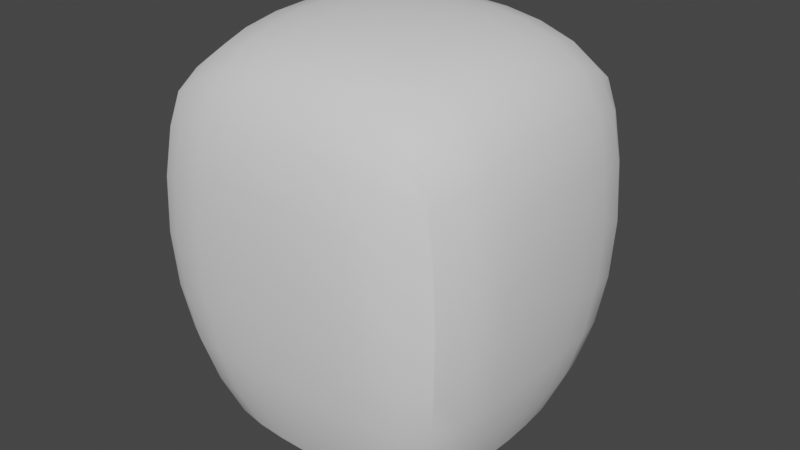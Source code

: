 # Source: lantern.blend  (saved by Blender 3.3.6; exported with 4.5.12 LTS)
import bpy
from mathutils import Matrix  # noqa: F401  (used for matrix-valued properties, if any)

bpy.ops.wm.read_factory_settings(use_empty=True)
scene = bpy.context.scene
scene.name = 'Scene'

# ---- collections
col_collection = bpy.data.collections.new('Collection'); scene.collection.children.link(col_collection)

# ---- node groups
ng_auto_smooth = bpy.data.node_groups.new('Auto Smooth', 'GeometryNodeTree')
_s = ng_auto_smooth.interface.new_socket(name='Geometry', in_out='OUTPUT', socket_type='NodeSocketGeometry')
_s = ng_auto_smooth.interface.new_socket(name='Geometry', in_out='INPUT', socket_type='NodeSocketGeometry')
_s = ng_auto_smooth.interface.new_socket(name='Angle', in_out='INPUT', socket_type='NodeSocketFloat')
_s.subtype = 'ANGLE'
_s.min_value = 0.0
_s.max_value = 3.142
ng_auto_smooth.is_modifier = True
_N = ng_auto_smooth.nodes; _L = ng_auto_smooth.links
n0 = _N.new('NodeGroupOutput'); n0.name = 'Group Output'; n0.location = (480, -100)
n1 = _N.new('NodeGroupInput'); n1.name = 'Group Input'; n1.location = (-420, -300)
n2 = _N.new('NodeGroupInput'); n2.name = 'Group Input.001'; n2.location = (-60, -100)
n3 = _N.new('GeometryNodeSetShadeSmooth'); n3.name = 'Set Shade Smooth'; n3.location = (120, -100)
n3.domain = 'EDGE'
n4 = _N.new('GeometryNodeSetShadeSmooth'); n4.name = 'Set Shade Smooth.001'; n4.location = (300, -100)
n5 = _N.new('GeometryNodeInputMeshEdgeAngle'); n5.name = 'Edge Angle'; n5.location = (-420, -220)
n6 = _N.new('GeometryNodeInputEdgeSmooth'); n6.name = 'Is Edge Smooth'; n6.location = (-60, -160)
n7 = _N.new('GeometryNodeInputShadeSmooth'); n7.name = 'Is Face Smooth'; n7.location = (-240, -340)
n8 = _N.new('FunctionNodeBooleanMath'); n8.name = 'Boolean Math'; n8.location = (-60, -220)
n9 = _N.new('FunctionNodeCompare'); n9.name = 'Compare'; n9.location = (-240, -180)
n9.operation = 'LESS_EQUAL'
_L.new(n5.outputs[0], n9.inputs[0])
_L.new(n4.outputs[0], n0.inputs[0])
_L.new(n1.outputs[1], n9.inputs[1])
_L.new(n9.outputs[0], n8.inputs[0])
_L.new(n7.outputs[0], n8.inputs[1])
_L.new(n2.outputs[0], n3.inputs[0])
_L.new(n6.outputs[0], n3.inputs[1])
_L.new(n3.outputs[0], n4.inputs[0])
_L.new(n8.outputs[0], n3.inputs[2])
n0.is_active_output = True

# ---- world
world_world = bpy.data.worlds.new('World'); scene.world = world_world
world_world.use_nodes = True; world_world.node_tree.nodes.clear()
_N = world_world.node_tree.nodes; _L = world_world.node_tree.links
n0 = _N.new('ShaderNodeOutputWorld'); n0.name = 'World Output'; n0.location = (300, 300)
n1 = _N.new('ShaderNodeBackground'); n1.name = 'Background'; n1.location = (10, 300)
n1.inputs[0].default_value = (0.05088, 0.05088, 0.05088, 1.0)
_L.new(n1.outputs[0], n0.inputs[0])
n0.is_active_output = True
world_world.color = (0.05088, 0.05088, 0.05088)
world_world.use_sun_shadow = False
world_world.sun_shadow_jitter_overblur = 0.0

# ---- meshes
me_x = bpy.data.meshes.new('立方体')
me_x.from_pydata([(-1.245, -1.257, 2.242), (-1.245, 1.251, 2.242), (1.245, -1.22, 2.234), (1.238, 1.231, 2.244), (-1.34, -1.363, 0.5499), (-1.307, -6.767e-07, 2.553), (-1.34, 1.325, 0.55), (-0.0006423, 1.304, 2.549), (1.362, 1.324, 0.5518), (1.314, 8.233e-05, 2.547), (1.389, -1.254, 0.5532), (-0.0006671, -1.314, 2.549), (-6.386e-05, -9.837e-07, 2.874), (-0.02388, -1.573, 0.7439), (1.6, 0.04872, 0.745), (-0.05281, 1.523, 0.7435), (-1.514, -0.004373, 0.7435), (-1.355, -1.375, 1.537), (-1.3, 0.6824, 2.474), (-1.178, 1.173, -0.2419), (0.6795, 1.288, 2.468), (1.203, 1.158, -0.2418), (1.301, -0.678, 2.468), (1.204, -1.102, -0.2394), (-0.6851, -1.314, 2.476), (-1.178, -1.201, -0.2418), (-1.3, -0.6828, 2.474), (-1.355, 1.347, 1.538), (-0.6851, 1.305, 2.475), (1.362, 1.332, 1.545), (1.307, 0.6796, 2.468), (1.387, -1.274, 1.538), (0.6821, -1.294, 2.468), (-0.0001251, -0.6899, 2.815), (-0.0001264, 0.6898, 2.815), (0.6897, 1.56e-06, 2.814), (-0.6908, -4.231e-07, 2.818), (-0.7909, -1.544, 0.6527), (0.8217, -1.506, 0.6542), (-0.01394, -1.406, -0.2383), (-0.002208, -1.584, 1.817), (1.568, -0.621, 0.6544), (1.559, 0.7678, 0.6544), (1.425, 0.01197, -0.237), (1.601, 0.008441, 1.817), (0.7498, 1.492, 0.6533), (-0.7912, 1.494, 0.6527), (-0.02434, 1.364, -0.2386), (-0.0124, 1.543, 1.817), (-1.491, 0.745, 0.6527), (-1.491, -0.7696, 0.6526), (-1.356, -0.001338, -0.2386), (-1.535, -0.0005978, 1.816), (-1.515, -0.7069, 1.73), (-1.332, -0.6423, -0.2444), (-1.331, 0.6289, -0.2443), (-0.7353, 1.524, 1.73), (-0.6603, 1.339, -0.2442), (0.6263, 1.329, -0.2443), (1.573, 0.7035, 1.731), (1.39, 0.6362, -0.2426), (1.388, -0.5557, -0.2424), (0.7429, -1.524, 1.731), (0.6692, -1.346, -0.2434), (-0.6602, -1.379, -0.2439), (-0.6904, 0.6903, 2.755), (0.6888, 0.6884, 2.75), (0.6887, -0.6886, 2.75), (-0.6904, -0.6904, 2.755), (-0.7351, -1.563, 1.73), (1.568, -0.6497, 1.731), (0.6995, 1.509, 1.732), (-1.515, 0.6978, 1.73), (-1.304, -1.326, 1.961), (-1.285, 1.012, 2.365), (-1.049, 1.054, -0.5951), (1.005, 1.27, 2.361), (1.074, 1.027, -0.5959), (1.284, -0.9971, 2.358), (1.054, -1.01, -0.5957), (-1.012, -1.299, 2.366), (-1.276, -1.299, 0.1357), (-1.305, -0.3413, 2.534), (-1.37, 1.354, 1.042), (-0.3426, 1.308, 2.534), (1.385, 1.349, 1.045), (1.313, 0.3406, 2.528), (1.415, -1.279, 1.044), (0.3408, -1.306, 2.529), (-0.000333, -1.024, 2.725), (-7.388e-05, 0.3456, 2.86), (1.024, 1.95e-05, 2.724), (-0.3459, -5.576e-07, 2.861), (-1.103, -1.489, 0.5864), (0.4274, -1.553, 0.719), (-0.004488, -1.249, -0.6067), (-0.009424, -1.601, 1.318), (1.513, -0.9648, 0.5888), (1.59, 0.4147, 0.7195), (1.26, 0.001584, -0.6055), (1.626, 0.03183, 1.319), (1.1, 1.443, 0.5876), (-0.4399, 1.517, 0.718), (-0.005889, 1.219, -0.6068), (-0.03554, 1.553, 1.317), (-1.45, 1.075, 0.5864), (-1.508, -0.3935, 0.7179), (-1.213, -0.0001734, -0.6068), (-1.544, -0.002581, 1.317), (-1.37, -1.39, 1.042), (-1.305, 0.3413, 2.534), (-1.276, 1.263, 0.1356), (0.3401, 1.298, 2.528), (1.3, 1.261, 0.1365), (1.31, -0.3402, 2.528), (1.319, -1.19, 0.1397), (-0.3426, -1.317, 2.534), (-1.049, -1.071, -0.5952), (-1.285, -1.015, 2.365), (-1.304, 1.31, 1.961), (-1.012, 1.292, 2.366), (1.305, 1.288, 1.972), (1.286, 1.004, 2.361), (1.32, -1.26, 1.957), (1.009, -1.27, 2.358), (-7.398e-05, -0.3456, 2.86), (-0.0003373, 1.023, 2.725), (0.3456, -8.06e-07, 2.86), (-1.025, -4.198e-07, 2.729), (-0.4354, -1.569, 0.7181), (1.147, -1.42, 0.5889), (-0.0214, -1.506, 0.1977), (-0.0006878, -1.5, 2.234), (1.593, -0.2908, 0.7195), (1.496, 1.084, 0.5883), (1.531, 0.03475, 0.1988), (1.507, 0.0008445, 2.232), (0.3526, 1.515, 0.7182), (-1.103, 1.445, 0.5864), (-0.04704, 1.458, 0.1975), (-0.001914, 1.474, 2.234), (-1.508, 0.3788, 0.7179), (-1.45, -1.107, 0.5863), (-1.449, -0.003522, 0.1974), (-1.47, -3.704e-05, 2.234), (-1.53, -0.345, 1.796), (-1.474, -1.076, 1.621), (-1.523, -0.754, 1.216), (-1.452, -0.6821, 2.155), (-1.35, -0.3164, -0.2402), (-1.288, -0.9523, -0.2446), (-1.19, -0.5564, -0.6067), (-1.426, -0.7265, 0.1614), (-1.288, 0.9318, -0.2446), (-1.35, 0.3103, -0.2402), (-1.189, 0.552, -0.6067), (-1.426, 0.7046, 0.1614), (-0.3698, 1.541, 1.796), (-1.083, 1.478, 1.621), (-0.7833, 1.528, 1.216), (-0.6931, 1.464, 2.156), (-0.3462, 1.359, -0.2401), (-0.9502, 1.291, -0.2444), (-0.5625, 1.201, -0.6065), (-0.7464, 1.43, 0.1615), (0.9455, 1.277, -0.2447), (0.2965, 1.354, -0.2402), (0.5509, 1.184, -0.6068), (0.7043, 1.427, 0.1616), (1.596, 0.3516, 1.797), (1.512, 1.054, 1.624), (1.589, 0.7541, 1.218), (1.487, 0.6783, 2.154), (1.417, 0.3193, -0.2386), (1.333, 0.9298, -0.2433), (1.232, 0.5519, -0.6054), (1.492, 0.722, 0.163), (1.331, -0.8447, -0.2421), (1.415, -0.2741, -0.2386), (1.223, -0.5263, -0.6052), (1.498, -0.5921, 0.1632), (0.3704, -1.566, 1.797), (1.103, -1.44, 1.622), (0.808, -1.536, 1.218), (0.6931, -1.454, 2.153), (0.3312, -1.388, -0.2398), (0.9706, -1.262, -0.2427), (0.5634, -1.202, -0.6066), (0.7709, -1.441, 0.1628), (-0.9501, -1.326, -0.2442), (-0.3451, -1.403, -0.2399), (-0.5624, -1.228, -0.6064), (-0.746, -1.477, 0.1616), (-0.6908, 0.3458, 2.803), (-0.6886, 1.024, 2.659), (-0.3458, 0.6904, 2.801), (-1.023, 0.6884, 2.659), (0.6896, 0.3452, 2.799), (0.6861, 1.017, 2.651), (1.021, 0.6858, 2.652), (0.3452, 0.6893, 2.799), (0.6861, -1.019, 2.652), (0.6895, -0.3452, 2.799), (1.02, -0.6858, 2.652), (0.3452, -0.6895, 2.799), (-0.6886, -1.026, 2.659), (-0.6908, -0.3458, 2.803), (-0.3458, -0.6905, 2.801), (-1.023, -0.6885, 2.659), (-1.083, -1.513, 1.621), (-0.3687, -1.583, 1.796), (-0.7829, -1.575, 1.216), (-0.693, -1.489, 2.156), (1.518, -0.9834, 1.622), (1.592, -0.3216, 1.797), (1.594, -0.6387, 1.218), (1.478, -0.6651, 2.153), (1.065, 1.459, 1.625), (0.3366, 1.533, 1.797), (0.7392, 1.523, 1.218), (0.6783, 1.441, 2.155), (-1.474, 1.058, 1.621), (-1.53, 0.3417, 1.796), (-1.523, 0.7349, 1.216), (-1.452, 0.6796, 2.155), (-1.466, 0.3359, 2.216), (-1.539, 0.366, 1.292), (-1.483, 1.085, 1.112), (0.3347, 1.462, 2.215), (0.3498, 1.545, 1.292), (1.104, 1.473, 1.114), (1.499, -0.3325, 2.214), (1.618, -0.3069, 1.293), (1.542, -0.983, 1.114), (-0.3436, -1.502, 2.217), (-0.4126, -1.598, 1.292), (-1.116, -1.522, 1.112), (-1.025, -0.3448, 2.713), (-0.3459, -0.3458, 2.847), (-0.345, -1.026, 2.711), (0.3455, -0.3455, 2.845), (1.023, -0.344, 2.707), (1.015, -1.012, 2.544), (0.3439, 1.02, 2.707), (1.016, 1.012, 2.545), (1.023, 0.344, 2.707), (-1.019, 1.021, 2.552), (-0.345, 1.025, 2.711), (-0.3459, 0.3458, 2.847), (-0.4057, -1.502, 0.1873), (-0.284, -1.247, -0.6067), (-0.8306, -1.182, -0.603), (1.084, -1.355, 0.1457), (0.8343, -1.138, -0.6034), (0.277, -1.234, -0.6069), (1.041, -1.393, 2.047), (1.153, -1.449, 1.114), (0.4169, -1.582, 1.293), (1.523, -0.2828, 0.1884), (1.249, -0.2631, -0.6056), (1.169, -0.7864, -0.6024), (1.431, 1.028, 0.1442), (1.186, 0.8165, -0.6026), (1.253, 0.2735, -0.6057), (1.437, 1.019, 2.053), (1.527, 1.091, 1.114), (1.618, 0.3943, 1.293), (0.3291, 1.45, 0.1871), (0.2686, 1.208, -0.607), (0.8351, 1.135, -0.6038), (-1.047, 1.381, 0.1428), (-0.8306, 1.159, -0.603), (-0.284, 1.218, -0.6068), (-1.034, 1.427, 2.049), (-1.117, 1.479, 1.112), (-0.4171, 1.548, 1.292), (-1.444, 0.3555, 0.1871), (-1.207, 0.2718, -0.607), (-1.15, 0.8273, -0.6033), (-1.384, -1.05, 0.1427), (-1.15, -0.8364, -0.6034), (-1.207, -0.2732, -0.607), (-1.415, -1.036, 2.049), (-1.483, -1.113, 1.112), (-1.539, -0.3759, 1.292), (-1.466, -0.3364, 2.216), (-1.444, -0.3679, 0.187), (-1.384, 1.021, 0.1427), (-0.3436, 1.475, 2.217), (-0.4101, 1.453, 0.1871), (1.043, 1.378, 0.1432), (1.505, 0.3372, 2.214), (1.522, 0.3802, 0.1885), (1.442, -0.9139, 0.1456), (0.3426, -1.484, 2.215), (0.3952, -1.487, 0.1877), (-1.047, -1.423, 0.1429), (-1.025, 0.3448, 2.713), (0.3455, 0.3455, 2.845), (0.3439, -1.022, 2.707), (-1.019, -1.022, 2.552), (-1.034, -1.449, 2.049), (1.435, -0.9914, 2.046), (1.024, 1.399, 2.054), (-1.415, 1.028, 2.049)], [], [(304, 74, 1, 119), (303, 76, 3, 121), (302, 78, 2, 123), (301, 80, 0, 73), (300, 118, 0, 80), (299, 89, 11, 88), (298, 90, 12, 127), (297, 110, 5, 128), (296, 93, 4, 81), (295, 94, 13, 131), (294, 88, 11, 132), (293, 97, 10, 115), (292, 98, 14, 135), (291, 86, 9, 136), (290, 101, 8, 113), (289, 102, 15, 139), (288, 84, 7, 140), (287, 105, 6, 111), (286, 106, 16, 143), (285, 82, 5, 144), (284, 145, 52, 108), (283, 146, 53, 147), (282, 118, 26, 148), (281, 149, 51, 107), (280, 150, 54, 151), (279, 142, 50, 152), (278, 153, 19, 75), (277, 154, 55, 155), (276, 141, 49, 156), (275, 157, 48, 104), (274, 158, 56, 159), (273, 120, 28, 160), (272, 161, 47, 103), (271, 162, 57, 163), (270, 138, 46, 164), (269, 165, 21, 77), (268, 166, 58, 167), (267, 137, 45, 168), (266, 169, 44, 100), (265, 170, 59, 171), (264, 122, 30, 172), (263, 173, 43, 99), (262, 174, 60, 175), (261, 134, 42, 176), (260, 177, 23, 79), (259, 178, 61, 179), (258, 133, 41, 180), (257, 181, 40, 96), (256, 182, 62, 183), (255, 124, 32, 184), (254, 185, 39, 95), (253, 186, 63, 187), (252, 130, 38, 188), (251, 189, 25, 117), (250, 190, 64, 191), (249, 129, 37, 192), (248, 193, 36, 92), (247, 194, 65, 195), (246, 74, 18, 196), (245, 197, 35, 91), (244, 198, 66, 199), (243, 126, 34, 200), (242, 201, 32, 124), (241, 202, 67, 203), (240, 125, 33, 204), (239, 205, 24, 116), (238, 206, 68, 207), (237, 82, 26, 208), (236, 209, 17, 109), (235, 210, 69, 211), (234, 116, 24, 212), (233, 213, 31, 87), (232, 214, 70, 215), (231, 114, 22, 216), (230, 217, 29, 85), (229, 218, 71, 219), (228, 112, 20, 220), (227, 221, 27, 83), (226, 222, 72, 223), (225, 110, 18, 224), (222, 225, 224, 72), (52, 144, 225, 222), (144, 5, 110, 225), (141, 226, 223, 49), (16, 108, 226, 141), (108, 52, 222, 226), (105, 227, 83, 6), (49, 223, 227, 105), (223, 72, 221, 227), (218, 228, 220, 71), (48, 140, 228, 218), (140, 7, 112, 228), (137, 229, 219, 45), (15, 104, 229, 137), (104, 48, 218, 229), (101, 230, 85, 8), (45, 219, 230, 101), (219, 71, 217, 230), (214, 231, 216, 70), (44, 136, 231, 214), (136, 9, 114, 231), (133, 232, 215, 41), (14, 100, 232, 133), (100, 44, 214, 232), (97, 233, 87, 10), (41, 215, 233, 97), (215, 70, 213, 233), (210, 234, 212, 69), (40, 132, 234, 210), (132, 11, 116, 234), (129, 235, 211, 37), (13, 96, 235, 129), (96, 40, 210, 235), (93, 236, 109, 4), (37, 211, 236, 93), (211, 69, 209, 236), (206, 237, 208, 68), (36, 128, 237, 206), (128, 5, 82, 237), (125, 238, 207, 33), (12, 92, 238, 125), (92, 36, 206, 238), (89, 239, 116, 11), (33, 207, 239, 89), (207, 68, 205, 239), (202, 240, 204, 67), (35, 127, 240, 202), (127, 12, 125, 240), (114, 241, 203, 22), (9, 91, 241, 114), (91, 35, 202, 241), (78, 242, 124, 2), (22, 203, 242, 78), (203, 67, 201, 242), (198, 243, 200, 66), (20, 112, 243, 198), (112, 7, 126, 243), (122, 244, 199, 30), (3, 76, 244, 122), (76, 20, 198, 244), (86, 245, 91, 9), (30, 199, 245, 86), (199, 66, 197, 245), (194, 246, 196, 65), (28, 120, 246, 194), (120, 1, 74, 246), (126, 247, 195, 34), (7, 84, 247, 126), (84, 28, 194, 247), (90, 248, 92, 12), (34, 195, 248, 90), (195, 65, 193, 248), (190, 249, 192, 64), (39, 131, 249, 190), (131, 13, 129, 249), (95, 39, 190, 250), (191, 64, 189, 251), (186, 252, 188, 63), (23, 115, 252, 186), (115, 10, 130, 252), (79, 23, 186, 253), (187, 63, 185, 254), (182, 255, 184, 62), (31, 123, 255, 182), (123, 2, 124, 255), (130, 256, 183, 38), (10, 87, 256, 130), (87, 31, 182, 256), (94, 257, 96, 13), (38, 183, 257, 94), (183, 62, 181, 257), (178, 258, 180, 61), (43, 135, 258, 178), (135, 14, 133, 258), (99, 43, 178, 259), (179, 61, 177, 260), (174, 261, 176, 60), (21, 113, 261, 174), (113, 8, 134, 261), (77, 21, 174, 262), (175, 60, 173, 263), (170, 264, 172, 59), (29, 121, 264, 170), (121, 3, 122, 264), (134, 265, 171, 42), (8, 85, 265, 134), (85, 29, 170, 265), (98, 266, 100, 14), (42, 171, 266, 98), (171, 59, 169, 266), (166, 267, 168, 58), (47, 139, 267, 166), (139, 15, 137, 267), (103, 47, 166, 268), (167, 58, 165, 269), (162, 270, 164, 57), (19, 111, 270, 162), (111, 6, 138, 270), (75, 19, 162, 271), (163, 57, 161, 272), (158, 273, 160, 56), (27, 119, 273, 158), (119, 1, 120, 273), (138, 274, 159, 46), (6, 83, 274, 138), (83, 27, 158, 274), (102, 275, 104, 15), (46, 159, 275, 102), (159, 56, 157, 275), (154, 276, 156, 55), (51, 143, 276, 154), (143, 16, 141, 276), (107, 51, 154, 277), (155, 55, 153, 278), (150, 279, 152, 54), (25, 81, 279, 150), (81, 4, 142, 279), (117, 25, 150, 280), (151, 54, 149, 281), (146, 282, 148, 53), (17, 73, 282, 146), (73, 0, 118, 282), (142, 283, 147, 50), (4, 109, 283, 142), (109, 17, 146, 283), (106, 284, 108, 16), (50, 147, 284, 106), (147, 53, 145, 284), (145, 285, 144, 52), (53, 148, 285, 145), (148, 26, 82, 285), (149, 286, 143, 51), (54, 152, 286, 149), (152, 50, 106, 286), (153, 287, 111, 19), (55, 156, 287, 153), (156, 49, 105, 287), (157, 288, 140, 48), (56, 160, 288, 157), (160, 28, 84, 288), (161, 289, 139, 47), (57, 164, 289, 161), (164, 46, 102, 289), (165, 290, 113, 21), (58, 168, 290, 165), (168, 45, 101, 290), (169, 291, 136, 44), (59, 172, 291, 169), (172, 30, 86, 291), (173, 292, 135, 43), (60, 176, 292, 173), (176, 42, 98, 292), (177, 293, 115, 23), (61, 180, 293, 177), (180, 41, 97, 293), (181, 294, 132, 40), (62, 184, 294, 181), (184, 32, 88, 294), (185, 295, 131, 39), (63, 188, 295, 185), (188, 38, 94, 295), (189, 296, 81, 25), (64, 192, 296, 189), (192, 37, 93, 296), (193, 297, 128, 36), (65, 196, 297, 193), (196, 18, 110, 297), (197, 298, 127, 35), (66, 200, 298, 197), (200, 34, 90, 298), (201, 299, 88, 32), (67, 204, 299, 201), (204, 33, 89, 299), (205, 300, 80, 24), (68, 208, 300, 205), (208, 26, 118, 300), (209, 301, 73, 17), (69, 212, 301, 209), (212, 24, 80, 301), (213, 302, 123, 31), (70, 216, 302, 213), (216, 22, 78, 302), (217, 303, 121, 29), (71, 220, 303, 217), (220, 20, 76, 303), (221, 304, 119, 27), (72, 224, 304, 221), (224, 18, 74, 304)])
me_x.polygons.foreach_set('use_smooth', [True] * 288)
_uv = me_x.uv_layers.new(name='UV 贴图')
_uv.uv.foreach_set('vector', [0.5938, 0.2188, 0.625, 0.2188, 0.625, 0.25, 0.5938, 0.25, 0.5938, 0.4688, 0.625, 0.4688, 0.625, 0.5, 0.5938, 0.5, 0.5938, 0.7188, 0.625, 0.7188, 0.625, 0.75, 0.5938, 0.75, 0.5938, 0.9688, 0.625, 0.9688, 0.625, 1.0, 0.5938, 1.0, 0.8438, 0.7188, 0.875, 0.7188, 0.875, 0.75, 0.8438, 0.75, 0.7188, 0.7188, 0.75, 0.7188, 0.75, 0.75, 0.7188, 0.75, 0.7188, 0.5938, 0.75, 0.5938, 0.75, 0.625, 0.7188, 0.625, 0.8438, 0.5938, 0.875, 0.5938, 0.875, 0.625, 0.8438, 0.625, 0.4688, 0.9688, 0.5, 0.9688, 0.5, 1.0, 0.4688, 1.0, 0.4688, 0.8438, 0.5, 0.8438, 0.5, 0.875, 0.4688, 0.875, 0.5938, 0.8438, 0.625, 0.8438, 0.625, 0.875, 0.5938, 0.875, 0.4688, 0.7188, 0.5, 0.7188, 0.5, 0.75, 0.4688, 0.75, 0.4688, 0.5938, 0.5, 0.5938, 0.5, 0.625, 0.4688, 0.625, 0.5938, 0.5938, 0.625, 0.5938, 0.625, 0.625, 0.5938, 0.625, 0.4688, 0.4688, 0.5, 0.4688, 0.5, 0.5, 0.4688, 0.5, 0.4688, 0.3438, 0.5, 0.3438, 0.5, 0.375, 0.4688, 0.375, 0.5938, 0.3438, 0.625, 0.3438, 0.625, 0.375, 0.5938, 0.375, 0.4688, 0.2188, 0.5, 0.2188, 0.5, 0.25, 0.4688, 0.25, 0.4688, 0.09375, 0.5, 0.09375, 0.5, 0.125, 0.4688, 0.125, 0.5938, 0.09375, 0.625, 0.09375, 0.625, 0.125, 0.5938, 0.125, 0.5312, 0.09375, 0.5625, 0.09375, 0.5625, 0.125, 0.5312, 0.125, 0.5312, 0.03125, 0.5625, 0.03125, 0.5625, 0.0625, 0.5312, 0.0625, 0.5938, 0.03125, 0.625, 0.03125, 0.625, 0.0625, 0.5938, 0.0625, 0.4062, 0.09375, 0.4375, 0.09375, 0.4375, 0.125, 0.4062, 0.125, 0.4062, 0.03125, 0.4375, 0.03125, 0.4375, 0.0625, 0.4062, 0.0625, 0.4688, 0.03125, 0.5, 0.03125, 0.5, 0.0625, 0.4688, 0.0625, 0.4062, 0.2188, 0.4375, 0.2188, 0.4375, 0.25, 0.4062, 0.25, 0.4062, 0.1562, 0.4375, 0.1562, 0.4375, 0.1875, 0.4062, 0.1875, 0.4688, 0.1562, 0.5, 0.1562, 0.5, 0.1875, 0.4688, 0.1875, 0.5312, 0.3438, 0.5625, 0.3438, 0.5625, 0.375, 0.5312, 0.375, 0.5312, 0.2812, 0.5625, 0.2812, 0.5625, 0.3125, 0.5312, 0.3125, 0.5938, 0.2812, 0.625, 0.2812, 0.625, 0.3125, 0.5938, 0.3125, 0.4062, 0.3438, 0.4375, 0.3438, 0.4375, 0.375, 0.4062, 0.375, 0.4062, 0.2812, 0.4375, 0.2812, 0.4375, 0.3125, 0.4062, 0.3125, 0.4688, 0.2812, 0.5, 0.2812, 0.5, 0.3125, 0.4688, 0.3125, 0.4062, 0.4688, 0.4375, 0.4688, 0.4375, 0.5, 0.4062, 0.5, 0.4062, 0.4062, 0.4375, 0.4062, 0.4375, 0.4375, 0.4062, 0.4375, 0.4688, 0.4062, 0.5, 0.4062, 0.5, 0.4375, 0.4688, 0.4375, 0.5312, 0.5938, 0.5625, 0.5938, 0.5625, 0.625, 0.5312, 0.625, 0.5312, 0.5312, 0.5625, 0.5312, 0.5625, 0.5625, 0.5312, 0.5625, 0.5938, 0.5312, 0.625, 0.5312, 0.625, 0.5625, 0.5938, 0.5625, 0.4062, 0.5938, 0.4375, 0.5938, 0.4375, 0.625, 0.4062, 0.625, 0.4062, 0.5312, 0.4375, 0.5312, 0.4375, 0.5625, 0.4062, 0.5625, 0.4688, 0.5312, 0.5, 0.5312, 0.5, 0.5625, 0.4688, 0.5625, 0.4062, 0.7188, 0.4375, 0.7188, 0.4375, 0.75, 0.4062, 0.75, 0.4062, 0.6562, 0.4375, 0.6562, 0.4375, 0.6875, 0.4062, 0.6875, 0.4688, 0.6562, 0.5, 0.6562, 0.5, 0.6875, 0.4688, 0.6875, 0.5312, 0.8438, 0.5625, 0.8438, 0.5625, 0.875, 0.5312, 0.875, 0.5312, 0.7812, 0.5625, 0.7812, 0.5625, 0.8125, 0.5312, 0.8125, 0.5938, 0.7812, 0.625, 0.7812, 0.625, 0.8125, 0.5938, 0.8125, 0.4062, 0.8438, 0.4375, 0.8438, 0.4375, 0.875, 0.4062, 0.875, 0.4062, 0.7812, 0.4375, 0.7812, 0.4375, 0.8125, 0.4062, 0.8125, 0.4688, 0.7812, 0.5, 0.7812, 0.5, 0.8125, 0.4688, 0.8125, 0.4062, 0.9688, 0.4375, 0.9688, 0.4375, 1.0, 0.4062, 1.0, 0.4062, 0.9062, 0.4375, 0.9062, 0.4375, 0.9375, 0.4062, 0.9375, 0.4688, 0.9062, 0.5, 0.9062, 0.5, 0.9375, 0.4688, 0.9375, 0.7812, 0.5938, 0.8125, 0.5938, 0.8125, 0.625, 0.7812, 0.625, 0.7812, 0.5312, 0.8125, 0.5312, 0.8125, 0.5625, 0.7812, 0.5625, 0.8438, 0.5312, 0.875, 0.5312, 0.875, 0.5625, 0.8438, 0.5625, 0.6562, 0.5938, 0.6875, 0.5938, 0.6875, 0.625, 0.6562, 0.625, 0.6562, 0.5312, 0.6875, 0.5312, 0.6875, 0.5625, 0.6562, 0.5625, 0.7188, 0.5312, 0.75, 0.5312, 0.75, 0.5625, 0.7188, 0.5625, 0.6562, 0.7188, 0.6875, 0.7188, 0.6875, 0.75, 0.6562, 0.75, 0.6562, 0.6562, 0.6875, 0.6562, 0.6875, 0.6875, 0.6562, 0.6875, 0.7188, 0.6562, 0.75, 0.6562, 0.75, 0.6875, 0.7188, 0.6875, 0.7812, 0.7188, 0.8125, 0.7188, 0.8125, 0.75, 0.7812, 0.75, 0.7812, 0.6562, 0.8125, 0.6562, 0.8125, 0.6875, 0.7812, 0.6875, 0.8438, 0.6562, 0.875, 0.6562, 0.875, 0.6875, 0.8438, 0.6875, 0.5312, 0.9688, 0.5625, 0.9688, 0.5625, 1.0, 0.5312, 1.0, 0.5312, 0.9062, 0.5625, 0.9062, 0.5625, 0.9375, 0.5312, 0.9375, 0.5938, 0.9062, 0.625, 0.9062, 0.625, 0.9375, 0.5938, 0.9375, 0.5312, 0.7188, 0.5625, 0.7188, 0.5625, 0.75, 0.5312, 0.75, 0.5312, 0.6562, 0.5625, 0.6562, 0.5625, 0.6875, 0.5312, 0.6875, 0.5938, 0.6562, 0.625, 0.6562, 0.625, 0.6875, 0.5938, 0.6875, 0.5312, 0.4688, 0.5625, 0.4688, 0.5625, 0.5, 0.5312, 0.5, 0.5312, 0.4062, 0.5625, 0.4062, 0.5625, 0.4375, 0.5312, 0.4375, 0.5938, 0.4062, 0.625, 0.4062, 0.625, 0.4375, 0.5938, 0.4375, 0.5312, 0.2188, 0.5625, 0.2188, 0.5625, 0.25, 0.5312, 0.25, 0.5312, 0.1562, 0.5625, 0.1562, 0.5625, 0.1875, 0.5312, 0.1875, 0.5938, 0.1562, 0.625, 0.1562, 0.625, 0.1875, 0.5938, 0.1875, 0.5625, 0.1562, 0.5938, 0.1562, 0.5938, 0.1875, 0.5625, 0.1875, 0.5625, 0.125, 0.5938, 0.125, 0.5938, 0.1562, 0.5625, 0.1562, 0.5938, 0.125, 0.625, 0.125, 0.625, 0.1562, 0.5938, 0.1562, 0.5, 0.1562, 0.5312, 0.1562, 0.5312, 0.1875, 0.5, 0.1875, 0.5, 0.125, 0.5312, 0.125, 0.5312, 0.1562, 0.5, 0.1562, 0.5312, 0.125, 0.5625, 0.125, 0.5625, 0.1562, 0.5312, 0.1562, 0.5, 0.2188, 0.5312, 0.2188, 0.5312, 0.25, 0.5, 0.25, 0.5, 0.1875, 0.5312, 0.1875, 0.5312, 0.2188, 0.5, 0.2188, 0.5312, 0.1875, 0.5625, 0.1875, 0.5625, 0.2188, 0.5312, 0.2188, 0.5625, 0.4062, 0.5938, 0.4062, 0.5938, 0.4375, 0.5625, 0.4375, 0.5625, 0.375, 0.5938, 0.375, 0.5938, 0.4062, 0.5625, 0.4062, 0.5938, 0.375, 0.625, 0.375, 0.625, 0.4062, 0.5938, 0.4062, 0.5, 0.4062, 0.5312, 0.4062, 0.5312, 0.4375, 0.5, 0.4375, 0.5, 0.375, 0.5312, 0.375, 0.5312, 0.4062, 0.5, 0.4062, 0.5312, 0.375, 0.5625, 0.375, 0.5625, 0.4062, 0.5312, 0.4062, 0.5, 0.4688, 0.5312, 0.4688, 0.5312, 0.5, 0.5, 0.5, 0.5, 0.4375, 0.5312, 0.4375, 0.5312, 0.4688, 0.5, 0.4688, 0.5312, 0.4375, 0.5625, 0.4375, 0.5625, 0.4688, 0.5312, 0.4688, 0.5625, 0.6562, 0.5938, 0.6562, 0.5938, 0.6875, 0.5625, 0.6875, 0.5625, 0.625, 0.5938, 0.625, 0.5938, 0.6562, 0.5625, 0.6562, 0.5938, 0.625, 0.625, 0.625, 0.625, 0.6562, 0.5938, 0.6562, 0.5, 0.6562, 0.5312, 0.6562, 0.5312, 0.6875, 0.5, 0.6875, 0.5, 0.625, 0.5312, 0.625, 0.5312, 0.6562, 0.5, 0.6562, 0.5312, 0.625, 0.5625, 0.625, 0.5625, 0.6562, 0.5312, 0.6562, 0.5, 0.7188, 0.5312, 0.7188, 0.5312, 0.75, 0.5, 0.75, 0.5, 0.6875, 0.5312, 0.6875, 0.5312, 0.7188, 0.5, 0.7188, 0.5312, 0.6875, 0.5625, 0.6875, 0.5625, 0.7188, 0.5312, 0.7188, 0.5625, 0.9062, 0.5938, 0.9062, 0.5938, 0.9375, 0.5625, 0.9375, 0.5625, 0.875, 0.5938, 0.875, 0.5938, 0.9062, 0.5625, 0.9062, 0.5938, 0.875, 0.625, 0.875, 0.625, 0.9062, 0.5938, 0.9062, 0.5, 0.9062, 0.5312, 0.9062, 0.5312, 0.9375, 0.5, 0.9375, 0.5, 0.875, 0.5312, 0.875, 0.5312, 0.9062, 0.5, 0.9062, 0.5312, 0.875, 0.5625, 0.875, 0.5625, 0.9062, 0.5312, 0.9062, 0.5, 0.9688, 0.5312, 0.9688, 0.5312, 1.0, 0.5, 1.0, 0.5, 0.9375, 0.5312, 0.9375, 0.5312, 0.9688, 0.5, 0.9688, 0.5312, 0.9375, 0.5625, 0.9375, 0.5625, 0.9688, 0.5312, 0.9688, 0.8125, 0.6562, 0.8438, 0.6562, 0.8438, 0.6875, 0.8125, 0.6875, 0.8125, 0.625, 0.8438, 0.625, 0.8438, 0.6562, 0.8125, 0.6562, 0.8438, 0.625, 0.875, 0.625, 0.875, 0.6562, 0.8438, 0.6562, 0.75, 0.6562, 0.7812, 0.6562, 0.7812, 0.6875, 0.75, 0.6875, 0.75, 0.625, 0.7812, 0.625, 0.7812, 0.6562, 0.75, 0.6562, 0.7812, 0.625, 0.8125, 0.625, 0.8125, 0.6562, 0.7812, 0.6562, 0.75, 0.7188, 0.7812, 0.7188, 0.7812, 0.75, 0.75, 0.75, 0.75, 0.6875, 0.7812, 0.6875, 0.7812, 0.7188, 0.75, 0.7188, 0.7812, 0.6875, 0.8125, 0.6875, 0.8125, 0.7188, 0.7812, 0.7188, 0.6875, 0.6562, 0.7188, 0.6562, 0.7188, 0.6875, 0.6875, 0.6875, 0.6875, 0.625, 0.7188, 0.625, 0.7188, 0.6562, 0.6875, 0.6562, 0.7188, 0.625, 0.75, 0.625, 0.75, 0.6562, 0.7188, 0.6562, 0.625, 0.6562, 0.6562, 0.6562, 0.6562, 0.6875, 0.625, 0.6875, 0.625, 0.625, 0.6562, 0.625, 0.6562, 0.6562, 0.625, 0.6562, 0.6562, 0.625, 0.6875, 0.625, 0.6875, 0.6562, 0.6562, 0.6562, 0.625, 0.7188, 0.6562, 0.7188, 0.6562, 0.75, 0.625, 0.75, 0.625, 0.6875, 0.6562, 0.6875, 0.6562, 0.7188, 0.625, 0.7188, 0.6562, 0.6875, 0.6875, 0.6875, 0.6875, 0.7188, 0.6562, 0.7188, 0.6875, 0.5312, 0.7188, 0.5312, 0.7188, 0.5625, 0.6875, 0.5625, 0.6875, 0.5, 0.7188, 0.5, 0.7188, 0.5312, 0.6875, 0.5312, 0.7188, 0.5, 0.75, 0.5, 0.75, 0.5312, 0.7188, 0.5312, 0.625, 0.5312, 0.6562, 0.5312, 0.6562, 0.5625, 0.625, 0.5625, 0.625, 0.5, 0.6562, 0.5, 0.6562, 0.5312, 0.625, 0.5312, 0.6562, 0.5, 0.6875, 0.5, 0.6875, 0.5312, 0.6562, 0.5312, 0.625, 0.5938, 0.6562, 0.5938, 0.6562, 0.625, 0.625, 0.625, 0.625, 0.5625, 0.6562, 0.5625, 0.6562, 0.5938, 0.625, 0.5938, 0.6562, 0.5625, 0.6875, 0.5625, 0.6875, 0.5938, 0.6562, 0.5938, 0.8125, 0.5312, 0.8438, 0.5312, 0.8438, 0.5625, 0.8125, 0.5625, 0.8125, 0.5, 0.8438, 0.5, 0.8438, 0.5312, 0.8125, 0.5312, 0.8438, 0.5, 0.875, 0.5, 0.875, 0.5312, 0.8438, 0.5312, 0.75, 0.5312, 0.7812, 0.5312, 0.7812, 0.5625, 0.75, 0.5625, 0.75, 0.5, 0.7812, 0.5, 0.7812, 0.5312, 0.75, 0.5312, 0.7812, 0.5, 0.8125, 0.5, 0.8125, 0.5312, 0.7812, 0.5312, 0.75, 0.5938, 0.7812, 0.5938, 0.7812, 0.625, 0.75, 0.625, 0.75, 0.5625, 0.7812, 0.5625, 0.7812, 0.5938, 0.75, 0.5938, 0.7812, 0.5625, 0.8125, 0.5625, 0.8125, 0.5938, 0.7812, 0.5938, 0.4375, 0.9062, 0.4688, 0.9062, 0.4688, 0.9375, 0.4375, 0.9375, 0.4375, 0.875, 0.4688, 0.875, 0.4688, 0.9062, 0.4375, 0.9062, 0.4688, 0.875, 0.5, 0.875, 0.5, 0.9062, 0.4688, 0.9062, 0.4062, 0.875, 0.4375, 0.875, 0.4375, 0.9062, 0.4062, 0.9062, 0.4062, 0.9375, 0.4375, 0.9375, 0.4375, 0.9688, 0.4062, 0.9688, 0.4375, 0.7812, 0.4688, 0.7812, 0.4688, 0.8125, 0.4375, 0.8125, 0.4375, 0.75, 0.4688, 0.75, 0.4688, 0.7812, 0.4375, 0.7812, 0.4688, 0.75, 0.5, 0.75, 0.5, 0.7812, 0.4688, 0.7812, 0.4062, 0.75, 0.4375, 0.75, 0.4375, 0.7812, 0.4062, 0.7812, 0.4062, 0.8125, 0.4375, 0.8125, 0.4375, 0.8438, 0.4062, 0.8438, 0.5625, 0.7812, 0.5938, 0.7812, 0.5938, 0.8125, 0.5625, 0.8125, 0.5625, 0.75, 0.5938, 0.75, 0.5938, 0.7812, 0.5625, 0.7812, 0.5938, 0.75, 0.625, 0.75, 0.625, 0.7812, 0.5938, 0.7812, 0.5, 0.7812, 0.5312, 0.7812, 0.5312, 0.8125, 0.5, 0.8125, 0.5, 0.75, 0.5312, 0.75, 0.5312, 0.7812, 0.5, 0.7812, 0.5312, 0.75, 0.5625, 0.75, 0.5625, 0.7812, 0.5312, 0.7812, 0.5, 0.8438, 0.5312, 0.8438, 0.5312, 0.875, 0.5, 0.875, 0.5, 0.8125, 0.5312, 0.8125, 0.5312, 0.8438, 0.5, 0.8438, 0.5312, 0.8125, 0.5625, 0.8125, 0.5625, 0.8438, 0.5312, 0.8438, 0.4375, 0.6562, 0.4688, 0.6562, 0.4688, 0.6875, 0.4375, 0.6875, 0.4375, 0.625, 0.4688, 0.625, 0.4688, 0.6562, 0.4375, 0.6562, 0.4688, 0.625, 0.5, 0.625, 0.5, 0.6562, 0.4688, 0.6562, 0.4062, 0.625, 0.4375, 0.625, 0.4375, 0.6562, 0.4062, 0.6562, 0.4062, 0.6875, 0.4375, 0.6875, 0.4375, 0.7188, 0.4062, 0.7188, 0.4375, 0.5312, 0.4688, 0.5312, 0.4688, 0.5625, 0.4375, 0.5625, 0.4375, 0.5, 0.4688, 0.5, 0.4688, 0.5312, 0.4375, 0.5312, 0.4688, 0.5, 0.5, 0.5, 0.5, 0.5312, 0.4688, 0.5312, 0.4062, 0.5, 0.4375, 0.5, 0.4375, 0.5312, 0.4062, 0.5312, 0.4062, 0.5625, 0.4375, 0.5625, 0.4375, 0.5938, 0.4062, 0.5938, 0.5625, 0.5312, 0.5938, 0.5312, 0.5938, 0.5625, 0.5625, 0.5625, 0.5625, 0.5, 0.5938, 0.5, 0.5938, 0.5312, 0.5625, 0.5312, 0.5938, 0.5, 0.625, 0.5, 0.625, 0.5312, 0.5938, 0.5312, 0.5, 0.5312, 0.5312, 0.5312, 0.5312, 0.5625, 0.5, 0.5625, 0.5, 0.5, 0.5312, 0.5, 0.5312, 0.5312, 0.5, 0.5312, 0.5312, 0.5, 0.5625, 0.5, 0.5625, 0.5312, 0.5312, 0.5312, 0.5, 0.5938, 0.5312, 0.5938, 0.5312, 0.625, 0.5, 0.625, 0.5, 0.5625, 0.5312, 0.5625, 0.5312, 0.5938, 0.5, 0.5938, 0.5312, 0.5625, 0.5625, 0.5625, 0.5625, 0.5938, 0.5312, 0.5938, 0.4375, 0.4062, 0.4688, 0.4062, 0.4688, 0.4375, 0.4375, 0.4375, 0.4375, 0.375, 0.4688, 0.375, 0.4688, 0.4062, 0.4375, 0.4062, 0.4688, 0.375, 0.5, 0.375, 0.5, 0.4062, 0.4688, 0.4062, 0.4062, 0.375, 0.4375, 0.375, 0.4375, 0.4062, 0.4062, 0.4062, 0.4062, 0.4375, 0.4375, 0.4375, 0.4375, 0.4688, 0.4062, 0.4688, 0.4375, 0.2812, 0.4688, 0.2812, 0.4688, 0.3125, 0.4375, 0.3125, 0.4375, 0.25, 0.4688, 0.25, 0.4688, 0.2812, 0.4375, 0.2812, 0.4688, 0.25, 0.5, 0.25, 0.5, 0.2812, 0.4688, 0.2812, 0.4062, 0.25, 0.4375, 0.25, 0.4375, 0.2812, 0.4062, 0.2812, 0.4062, 0.3125, 0.4375, 0.3125, 0.4375, 0.3438, 0.4062, 0.3438, 0.5625, 0.2812, 0.5938, 0.2812, 0.5938, 0.3125, 0.5625, 0.3125, 0.5625, 0.25, 0.5938, 0.25, 0.5938, 0.2812, 0.5625, 0.2812, 0.5938, 0.25, 0.625, 0.25, 0.625, 0.2812, 0.5938, 0.2812, 0.5, 0.2812, 0.5312, 0.2812, 0.5312, 0.3125, 0.5, 0.3125, 0.5, 0.25, 0.5312, 0.25, 0.5312, 0.2812, 0.5, 0.2812, 0.5312, 0.25, 0.5625, 0.25, 0.5625, 0.2812, 0.5312, 0.2812, 0.5, 0.3438, 0.5312, 0.3438, 0.5312, 0.375, 0.5, 0.375, 0.5, 0.3125, 0.5312, 0.3125, 0.5312, 0.3438, 0.5, 0.3438, 0.5312, 0.3125, 0.5625, 0.3125, 0.5625, 0.3438, 0.5312, 0.3438, 0.4375, 0.1562, 0.4688, 0.1562, 0.4688, 0.1875, 0.4375, 0.1875, 0.4375, 0.125, 0.4688, 0.125, 0.4688, 0.1562, 0.4375, 0.1562, 0.4688, 0.125, 0.5, 0.125, 0.5, 0.1562, 0.4688, 0.1562, 0.4062, 0.125, 0.4375, 0.125, 0.4375, 0.1562, 0.4062, 0.1562, 0.4062, 0.1875, 0.4375, 0.1875, 0.4375, 0.2188, 0.4062, 0.2188, 0.4375, 0.03125, 0.4688, 0.03125, 0.4688, 0.0625, 0.4375, 0.0625, 0.4375, 0.0, 0.4688, 0.0, 0.4688, 0.03125, 0.4375, 0.03125, 0.4688, 0.0, 0.5, 0.0, 0.5, 0.03125, 0.4688, 0.03125, 0.4062, 0.0, 0.4375, 0.0, 0.4375, 0.03125, 0.4062, 0.03125, 0.4062, 0.0625, 0.4375, 0.0625, 0.4375, 0.09375, 0.4062, 0.09375, 0.5625, 0.03125, 0.5938, 0.03125, 0.5938, 0.0625, 0.5625, 0.0625, 0.5625, 0.0, 0.5938, 0.0, 0.5938, 0.03125, 0.5625, 0.03125, 0.5938, 0.0, 0.625, 0.0, 0.625, 0.03125, 0.5938, 0.03125, 0.5, 0.03125, 0.5312, 0.03125, 0.5312, 0.0625, 0.5, 0.0625, 0.5, 0.0, 0.5312, 0.0, 0.5312, 0.03125, 0.5, 0.03125, 0.5312, 0.0, 0.5625, 0.0, 0.5625, 0.03125, 0.5312, 0.03125, 0.5, 0.09375, 0.5312, 0.09375, 0.5312, 0.125, 0.5, 0.125, 0.5, 0.0625, 0.5312, 0.0625, 0.5312, 0.09375, 0.5, 0.09375, 0.5312, 0.0625, 0.5625, 0.0625, 0.5625, 0.09375, 0.5312, 0.09375, 0.5625, 0.09375, 0.5938, 0.09375, 0.5938, 0.125, 0.5625, 0.125, 0.5625, 0.0625, 0.5938, 0.0625, 0.5938, 0.09375, 0.5625, 0.09375, 0.5938, 0.0625, 0.625, 0.0625, 0.625, 0.09375, 0.5938, 0.09375, 0.4375, 0.09375, 0.4688, 0.09375, 0.4688, 0.125, 0.4375, 0.125, 0.4375, 0.0625, 0.4688, 0.0625, 0.4688, 0.09375, 0.4375, 0.09375, 0.4688, 0.0625, 0.5, 0.0625, 0.5, 0.09375, 0.4688, 0.09375, 0.4375, 0.2188, 0.4688, 0.2188, 0.4688, 0.25, 0.4375, 0.25, 0.4375, 0.1875, 0.4688, 0.1875, 0.4688, 0.2188, 0.4375, 0.2188, 0.4688, 0.1875, 0.5, 0.1875, 0.5, 0.2188, 0.4688, 0.2188, 0.5625, 0.3438, 0.5938, 0.3438, 0.5938, 0.375, 0.5625, 0.375, 0.5625, 0.3125, 0.5938, 0.3125, 0.5938, 0.3438, 0.5625, 0.3438, 0.5938, 0.3125, 0.625, 0.3125, 0.625, 0.3438, 0.5938, 0.3438, 0.4375, 0.3438, 0.4688, 0.3438, 0.4688, 0.375, 0.4375, 0.375, 0.4375, 0.3125, 0.4688, 0.3125, 0.4688, 0.3438, 0.4375, 0.3438, 0.4688, 0.3125, 0.5, 0.3125, 0.5, 0.3438, 0.4688, 0.3438, 0.4375, 0.4688, 0.4688, 0.4688, 0.4688, 0.5, 0.4375, 0.5, 0.4375, 0.4375, 0.4688, 0.4375, 0.4688, 0.4688, 0.4375, 0.4688, 0.4688, 0.4375, 0.5, 0.4375, 0.5, 0.4688, 0.4688, 0.4688, 0.5625, 0.5938, 0.5938, 0.5938, 0.5938, 0.625, 0.5625, 0.625, 0.5625, 0.5625, 0.5938, 0.5625, 0.5938, 0.5938, 0.5625, 0.5938, 0.5938, 0.5625, 0.625, 0.5625, 0.625, 0.5938, 0.5938, 0.5938, 0.4375, 0.5938, 0.4688, 0.5938, 0.4688, 0.625, 0.4375, 0.625, 0.4375, 0.5625, 0.4688, 0.5625, 0.4688, 0.5938, 0.4375, 0.5938, 0.4688, 0.5625, 0.5, 0.5625, 0.5, 0.5938, 0.4688, 0.5938, 0.4375, 0.7188, 0.4688, 0.7188, 0.4688, 0.75, 0.4375, 0.75, 0.4375, 0.6875, 0.4688, 0.6875, 0.4688, 0.7188, 0.4375, 0.7188, 0.4688, 0.6875, 0.5, 0.6875, 0.5, 0.7188, 0.4688, 0.7188, 0.5625, 0.8438, 0.5938, 0.8438, 0.5938, 0.875, 0.5625, 0.875, 0.5625, 0.8125, 0.5938, 0.8125, 0.5938, 0.8438, 0.5625, 0.8438, 0.5938, 0.8125, 0.625, 0.8125, 0.625, 0.8438, 0.5938, 0.8438, 0.4375, 0.8438, 0.4688, 0.8438, 0.4688, 0.875, 0.4375, 0.875, 0.4375, 0.8125, 0.4688, 0.8125, 0.4688, 0.8438, 0.4375, 0.8438, 0.4688, 0.8125, 0.5, 0.8125, 0.5, 0.8438, 0.4688, 0.8438, 0.4375, 0.9688, 0.4688, 0.9688, 0.4688, 1.0, 0.4375, 1.0, 0.4375, 0.9375, 0.4688, 0.9375, 0.4688, 0.9688, 0.4375, 0.9688, 0.4688, 0.9375, 0.5, 0.9375, 0.5, 0.9688, 0.4688, 0.9688, 0.8125, 0.5938, 0.8438, 0.5938, 0.8438, 0.625, 0.8125, 0.625, 0.8125, 0.5625, 0.8438, 0.5625, 0.8438, 0.5938, 0.8125, 0.5938, 0.8438, 0.5625, 0.875, 0.5625, 0.875, 0.5938, 0.8438, 0.5938, 0.6875, 0.5938, 0.7188, 0.5938, 0.7188, 0.625, 0.6875, 0.625, 0.6875, 0.5625, 0.7188, 0.5625, 0.7188, 0.5938, 0.6875, 0.5938, 0.7188, 0.5625, 0.75, 0.5625, 0.75, 0.5938, 0.7188, 0.5938, 0.6875, 0.7188, 0.7188, 0.7188, 0.7188, 0.75, 0.6875, 0.75, 0.6875, 0.6875, 0.7188, 0.6875, 0.7188, 0.7188, 0.6875, 0.7188, 0.7188, 0.6875, 0.75, 0.6875, 0.75, 0.7188, 0.7188, 0.7188, 0.8125, 0.7188, 0.8438, 0.7188, 0.8438, 0.75, 0.8125, 0.75, 0.8125, 0.6875, 0.8438, 0.6875, 0.8438, 0.7188, 0.8125, 0.7188, 0.8438, 0.6875, 0.875, 0.6875, 0.875, 0.7188, 0.8438, 0.7188, 0.5625, 0.9688, 0.5938, 0.9688, 0.5938, 1.0, 0.5625, 1.0, 0.5625, 0.9375, 0.5938, 0.9375, 0.5938, 0.9688, 0.5625, 0.9688, 0.5938, 0.9375, 0.625, 0.9375, 0.625, 0.9688, 0.5938, 0.9688, 0.5625, 0.7188, 0.5938, 0.7188, 0.5938, 0.75, 0.5625, 0.75, 0.5625, 0.6875, 0.5938, 0.6875, 0.5938, 0.7188, 0.5625, 0.7188, 0.5938, 0.6875, 0.625, 0.6875, 0.625, 0.7188, 0.5938, 0.7188, 0.5625, 0.4688, 0.5938, 0.4688, 0.5938, 0.5, 0.5625, 0.5, 0.5625, 0.4375, 0.5938, 0.4375, 0.5938, 0.4688, 0.5625, 0.4688, 0.5938, 0.4375, 0.625, 0.4375, 0.625, 0.4688, 0.5938, 0.4688, 0.5625, 0.2188, 0.5938, 0.2188, 0.5938, 0.25, 0.5625, 0.25, 0.5625, 0.1875, 0.5938, 0.1875, 0.5938, 0.2188, 0.5625, 0.2188, 0.5938, 0.1875, 0.625, 0.1875, 0.625, 0.2188, 0.5938, 0.2188])
me_x.update()
me_x_1 = bpy.data.meshes.new('柱体')
me_x_1.from_pydata([(0.0, 0.3, -0.05), (0.0, 0.3, 0.05), (0.09271, 0.2853, -0.05), (0.09271, 0.2853, 0.05), (0.1763, 0.2427, -0.05), (0.1763, 0.2427, 0.05), (0.2427, 0.1763, -0.05), (0.2427, 0.1763, 0.05), (0.2853, 0.09271, -0.05), (0.2853, 0.09271, 0.05), (0.3, -1.311e-08, -0.05), (0.3, -1.311e-08, 0.05), (0.2853, -0.09271, -0.05), (0.2853, -0.09271, 0.05), (0.2427, -0.1763, -0.05), (0.2427, -0.1763, 0.05), (0.1763, -0.2427, -0.05), (0.1763, -0.2427, 0.05), (0.09271, -0.2853, -0.05), (0.09271, -0.2853, 0.05), (-2.623e-08, -0.3, -0.05), (-2.623e-08, -0.3, 0.05), (-0.09271, -0.2853, -0.05), (-0.09271, -0.2853, 0.05), (-0.1763, -0.2427, -0.05), (-0.1763, -0.2427, 0.05), (-0.2427, -0.1763, -0.05), (-0.2427, -0.1763, 0.05), (-0.2853, -0.09271, -0.05), (-0.2853, -0.09271, 0.05), (-0.3, 3.577e-09, -0.05), (-0.3, 3.577e-09, 0.05), (-0.2853, 0.09271, -0.05), (-0.2853, 0.09271, 0.05), (-0.2427, 0.1763, -0.05), (-0.2427, 0.1763, 0.05), (-0.1763, 0.2427, -0.05), (-0.1763, 0.2427, 0.05), (-0.09271, 0.2853, -0.05), (-0.09271, 0.2853, 0.05)], [], [(0, 1, 3, 2), (2, 3, 5, 4), (4, 5, 7, 6), (6, 7, 9, 8), (8, 9, 11, 10), (10, 11, 13, 12), (12, 13, 15, 14), (14, 15, 17, 16), (16, 17, 19, 18), (18, 19, 21, 20), (20, 21, 23, 22), (22, 23, 25, 24), (24, 25, 27, 26), (26, 27, 29, 28), (28, 29, 31, 30), (30, 31, 33, 32), (32, 33, 35, 34), (34, 35, 37, 36), (3, 1, 39, 37, 35, 33, 31, 29, 27, 25, 23, 21, 19, 17, 15, 13, 11, 9, 7, 5), (36, 37, 39, 38), (38, 39, 1, 0), (0, 2, 4, 6, 8, 10, 12, 14, 16, 18, 20, 22, 24, 26, 28, 30, 32, 34, 36, 38)])
me_x_1.polygons.foreach_set('use_smooth', [True] * 22)
_uv = me_x_1.uv_layers.new(name='UV 贴图')
_uv.uv.foreach_set('vector', [1.0, 0.5, 1.0, 1.0, 0.95, 1.0, 0.95, 0.5, 0.95, 0.5, 0.95, 1.0, 0.9, 1.0, 0.9, 0.5, 0.9, 0.5, 0.9, 1.0, 0.85, 1.0, 0.85, 0.5, 0.85, 0.5, 0.85, 1.0, 0.8, 1.0, 0.8, 0.5, 0.8, 0.5, 0.8, 1.0, 0.75, 1.0, 0.75, 0.5, 0.75, 0.5, 0.75, 1.0, 0.7, 1.0, 0.7, 0.5, 0.7, 0.5, 0.7, 1.0, 0.65, 1.0, 0.65, 0.5, 0.65, 0.5, 0.65, 1.0, 0.6, 1.0, 0.6, 0.5, 0.6, 0.5, 0.6, 1.0, 0.55, 1.0, 0.55, 0.5, 0.55, 0.5, 0.55, 1.0, 0.5, 1.0, 0.5, 0.5, 0.5, 0.5, 0.5, 1.0, 0.45, 1.0, 0.45, 0.5, 0.45, 0.5, 0.45, 1.0, 0.4, 1.0, 0.4, 0.5, 0.4, 0.5, 0.4, 1.0, 0.35, 1.0, 0.35, 0.5, 0.35, 0.5, 0.35, 1.0, 0.3, 1.0, 0.3, 0.5, 0.3, 0.5, 0.3, 1.0, 0.25, 1.0, 0.25, 0.5, 0.25, 0.5, 0.25, 1.0, 0.2, 1.0, 0.2, 0.5, 0.2, 0.5, 0.2, 1.0, 0.15, 1.0, 0.15, 0.5, 0.15, 0.5, 0.15, 1.0, 0.1, 1.0, 0.1, 0.5, 0.3242, 0.4783, 0.25, 0.49, 0.1758, 0.4783, 0.1089, 0.4442, 0.05584, 0.3911, 0.02175, 0.3242, 0.01, 0.25, 0.02175, 0.1758, 0.05584, 0.1089, 0.1089, 0.05584, 0.1758, 0.02175, 0.25, 0.01, 0.3242, 0.02175, 0.3911, 0.05584, 0.4442, 0.1089, 0.4783, 0.1758, 0.49, 0.25, 0.4783, 0.3242, 0.4442, 0.3911, 0.3911, 0.4442, 0.1, 0.5, 0.1, 1.0, 0.05, 1.0, 0.05, 0.5, 0.05, 0.5, 0.05, 1.0, -1.565e-07, 1.0, -1.565e-07, 0.5, 0.75, 0.49, 0.8242, 0.4783, 0.8911, 0.4442, 0.9442, 0.3911, 0.9783, 0.3242, 0.99, 0.25, 0.9783, 0.1758, 0.9442, 0.1089, 0.8911, 0.05584, 0.8242, 0.02175, 0.75, 0.01, 0.6758, 0.02175, 0.6089, 0.05584, 0.5558, 0.1089, 0.5217, 0.1758, 0.51, 0.25, 0.5217, 0.3242, 0.5558, 0.3911, 0.6089, 0.4442, 0.6758, 0.4783])
me_x_1.update()

# ---- objects
ob_lantern = bpy.data.objects.new('lantern', me_x)
ob_lantern_bottom = bpy.data.objects.new('lantern_bottom', me_x_1)

# ---- transforms, parenting, visibility, modifiers, constraints
ob_lantern.location = (0.0, 0.0, 1.97)
ob_lantern.scale = (1.0, 1.0, 1.051)
_m = ob_lantern.modifiers.new('Auto Smooth', 'NODES')
_m.node_group = ng_auto_smooth
_gi = [s.identifier for s in ng_auto_smooth.interface.items_tree if s.item_type == 'SOCKET' and s.in_out == 'INPUT']
_m[_gi[1]] = 0.5236  # Angle
ob_lantern_bottom.location = (-0.004444, 0.007455, 1.17)

# ---- collection membership
col_collection.objects.link(ob_lantern)
col_collection.objects.link(ob_lantern_bottom)

# ---- scene / render settings (as saved in the file)
scene.frame_start = 1; scene.frame_end = 250; scene.frame_set(1)
scene.render.engine = 'BLENDER_EEVEE_NEXT'
scene.cycles.sampling_pattern = 'TABULATED_SOBOL'
scene.cycles.use_light_tree = False
scene.view_settings.view_transform = 'Filmic'
bpy.context.view_layer.update()

# ---- added for rendering (the .blend has no active camera and no usable light): camera, sun
cam_auto = bpy.data.cameras.new('AutoCamera')
cam_auto.lens = 50.0
cam_auto.sensor_width = 36.0
cam_auto.clip_end = 1000.0
ob_auto_camera = bpy.data.objects.new('AutoCamera', cam_auto)
scene.collection.objects.link(ob_auto_camera)
ob_auto_camera.location = (5.5142, -6.59183, 7.43416)
ob_auto_camera.rotation_euler = (1.09748, -7.21219e-08, 0.694738)
scene.camera = ob_auto_camera
light_auto_sun = bpy.data.lights.new('AutoSun', 'SUN')
light_auto_sun.energy = 3.0
light_auto_sun.angle = 0.0523599
ob_auto_sun = bpy.data.objects.new('AutoSun', light_auto_sun)
scene.collection.objects.link(ob_auto_sun)
ob_auto_sun.rotation_euler = (0.872665, 0.174533, 0.523599)
bpy.context.view_layer.update()

